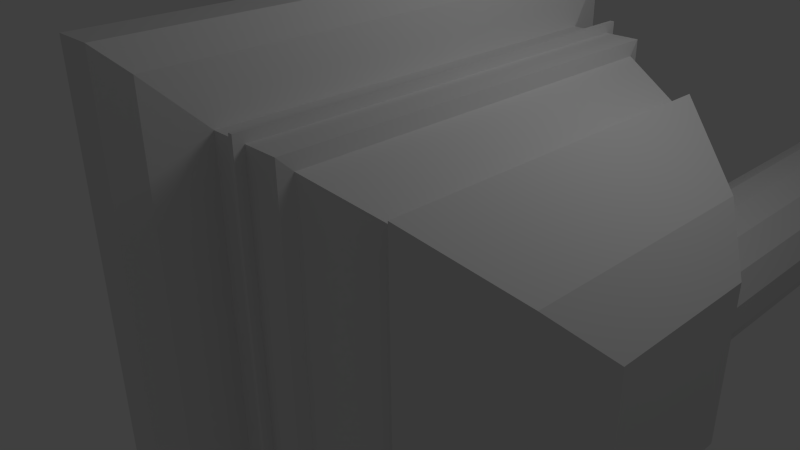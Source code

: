 # Source: robot_weapon_2.blend  (saved by Blender 2.63.0; exported with 4.5.12 LTS)
import bpy
from mathutils import Matrix  # noqa: F401  (used for matrix-valued properties, if any)

bpy.ops.wm.read_factory_settings(use_empty=True)
scene = bpy.context.scene
scene.name = 'Scene'

# ---- collections
col_collection_1 = bpy.data.collections.new('Collection 1'); scene.collection.children.link(col_collection_1)

# ---- materials (node trees are filled in below, after node groups)
mat_material = bpy.data.materials.new('Material')
mat_material.alpha_threshold = 0.0
mat_material.use_transparent_shadow = False
mat_material.roughness = 0.5
mat_material.line_color = (0.0, 0.0, 0.0, 1.0)

# ---- material node trees

# ---- world
world_world = bpy.data.worlds.new('World'); scene.world = world_world
world_world.color = (0.05088, 0.05088, 0.05088)
world_world.use_sun_shadow = False
world_world.sun_shadow_jitter_overblur = 0.0
world_world.cycles.sampling_method = 'MANUAL'
world_world.cycles.sample_map_resolution = 256

# ---- cameras
cam_camera = bpy.data.cameras.new('Camera')
cam_camera.clip_end = 100.0
cam_camera.lens = 35.0
cam_camera.sensor_width = 32.0
cam_camera.sensor_height = 18.0
cam_camera.ortho_scale = 7.314
cam_camera.dof.focus_distance = 0.0
cam_camera.dof.aperture_fstop = 128.0

# ---- lights
light_lamp = bpy.data.lights.new('Lamp', 'POINT')
light_lamp.transmission_factor = 0.0
light_lamp.cutoff_distance = 30.0
light_lamp.energy = 100.0
light_lamp.shadow_buffer_clip_start = 1.001
light_lamp.shadow_soft_size = 1.0
light_lamp.shadow_maximum_resolution = 0.006
light_lamp.use_absolute_resolution = True
light_lamp.cycles.use_multiple_importance_sampling = False

# ---- meshes
me_cube_001 = bpy.data.meshes.new('Cube.001')
me_cube_001.from_pydata([(2.415, 0.4067, 0.01712), (2.484, 0.4067, -0.3088), (2.68, 0.4067, -0.5784), (2.969, 0.4067, -0.745), (3.3, 0.4067, -0.7798), (3.617, 0.4067, -0.6769), (3.865, 0.4067, -0.4539), (4.0, 0.4067, -0.1495), (4.0, 0.4067, 0.1837), (3.865, 0.4067, 0.4881), (3.617, 0.4067, 0.7111), (3.3, 0.4067, 0.8141), (2.969, 0.4067, 0.7792), (2.68, 0.4067, 0.6126), (2.484, 0.4067, 0.3431), (2.415, 8.489, 0.01712), (2.484, 8.489, -0.3088), (2.68, 8.489, -0.5784), (2.969, 8.489, -0.745), (3.3, 8.489, -0.7798), (3.617, 8.489, -0.6769), (3.865, 8.489, -0.4539), (4.0, 8.489, -0.1495), (4.0, 8.489, 0.1837), (3.865, 8.489, 0.4881), (3.617, 8.489, 0.7111), (3.3, 8.489, 0.8141), (2.969, 8.489, 0.7792), (2.68, 8.489, 0.6126), (2.484, 8.489, 0.3431), (2.61, 8.489, 0.01712), (2.662, 8.489, 0.2638), (2.811, 8.489, 0.4678), (3.029, 8.489, 0.5939), (3.28, 8.489, 0.6203), (3.52, 8.489, 0.5423), (3.707, 8.489, 0.3736), (3.81, 8.489, 0.1432), (3.81, 8.489, -0.109), (3.707, 8.489, -0.3393), (3.52, 8.489, -0.5081), (3.28, 8.489, -0.586), (3.029, 8.489, -0.5596), (2.811, 8.489, -0.4336), (2.662, 8.489, -0.2295), (2.662, 0.5045, -0.2295), (2.61, 0.5045, 0.01712), (2.811, 0.5045, -0.4336), (3.029, 0.5045, -0.5596), (3.28, 0.5045, -0.586), (3.52, 0.5045, -0.5081), (3.707, 0.5045, -0.3393), (3.81, 0.5045, -0.109), (3.81, 0.5045, 0.1432), (3.707, 0.5045, 0.3736), (3.52, 0.5045, 0.5423), (3.28, 0.5045, 0.6203), (3.029, 0.5045, 0.5939), (2.811, 0.5045, 0.4678), (2.662, 0.5045, 0.2638)], [], [(0, 15, 16, 1), (1, 16, 17, 2), (2, 17, 18, 3), (3, 18, 19, 4), (4, 19, 20, 5), (5, 20, 21, 6), (6, 21, 22, 7), (7, 22, 23, 8), (8, 23, 24, 9), (9, 24, 25, 10), (10, 25, 26, 11), (11, 26, 27, 12), (12, 27, 28, 13), (13, 28, 29, 14), (14, 29, 15, 0), (15, 29, 31, 30), (29, 28, 32, 31), (28, 27, 33, 32), (27, 26, 34, 33), (26, 25, 35, 34), (25, 24, 36, 35), (24, 23, 37, 36), (23, 22, 38, 37), (22, 21, 39, 38), (21, 20, 40, 39), (20, 19, 41, 40), (19, 18, 42, 41), (18, 17, 43, 42), (17, 16, 44, 43), (16, 15, 30, 44), (44, 30, 46, 45), (43, 44, 45, 47), (42, 43, 47, 48), (41, 42, 48, 49), (40, 41, 49, 50), (39, 40, 50, 51), (38, 39, 51, 52), (37, 38, 52, 53), (36, 37, 53, 54), (35, 36, 54, 55), (34, 35, 55, 56), (33, 34, 56, 57), (32, 33, 57, 58), (31, 32, 58, 59), (30, 31, 59, 46)])
me_cube_001.materials.append(mat_material)
me_cube_001.use_remesh_preserve_volume = False
me_cube_001.use_remesh_preserve_attributes = False
me_cube_001.use_mirror_vertex_groups = False
me_cube_001.update()
me_cube = bpy.data.meshes.new('Cube')
me_cube.from_pydata([(3.875, 1.512, -1.562), (3.875, -1.647, -1.562), (3.875, -1.647, 1.597), (3.875, 1.512, 1.597), (4.365, 0.9327, -0.9829), (4.365, -1.067, -0.9829), (4.365, -1.067, 1.017), (4.365, 0.9327, 1.017), (2.869, 2.204, 2.289), (2.869, -2.339, 2.289), (2.869, -2.339, -2.255), (2.869, 2.204, -2.255), (1.915, 2.575, -2.625), (1.915, -2.709, -2.625), (1.915, -2.709, 2.659), (1.915, 2.575, 2.659), (1.007, 2.575, 2.659), (1.007, -2.709, 2.659), (1.007, -2.709, -2.625), (1.007, 2.575, -2.625), (0.8541, 3.179, -3.229), (0.8541, -3.314, -3.229), (0.8541, -3.314, 3.264), (0.8541, 3.179, 3.264), (-0.009478, 3.179, 3.264), (-0.009478, -3.314, 3.264), (-0.009478, -3.314, -3.229), (-0.009478, 3.179, -3.229), (0.1864, -3.595, 3.545), (0.1864, -3.595, -3.511), (0.1864, 3.461, -3.511), (0.1864, 3.461, 3.545), (0.6583, -3.595, 3.545), (0.6583, 3.461, 3.545), (0.6583, 3.461, -3.511), (0.6583, -3.595, -3.511), (1.436, -2.709, 2.659), (1.436, -2.709, -2.625), (1.436, 2.575, -2.625), (1.436, 2.575, 2.659), (1.486, -2.709, 2.659), (1.486, 2.575, 2.659), (1.486, 2.575, -2.625), (1.486, -2.709, -2.625), (1.487, -2.832, 2.781), (1.487, -2.832, -2.747), (1.487, 2.697, -2.747), (1.487, 2.697, 2.781), (1.435, 2.697, 2.781), (1.435, -2.832, 2.781), (1.435, 2.697, -2.747), (1.435, -2.832, -2.747), (1.945, -2.545, 2.494), (1.945, 2.41, 2.494), (1.945, 2.41, -2.46), (1.945, -2.545, -2.46), (2.84, -2.197, 2.147), (2.84, -2.197, -2.113), (2.84, 2.063, -2.113), (2.84, 2.063, 2.147), (2.415, 0.4067, 0.01712), (2.484, 0.4067, -0.3088), (2.68, 0.4067, -0.5784), (2.969, 0.4067, -0.745), (3.3, 0.4067, -0.7798), (3.617, 0.4067, -0.6769), (3.865, 0.4067, -0.4539), (4.0, 0.4067, -0.1495), (4.0, 0.4067, 0.1837), (3.865, 0.4067, 0.4881), (3.617, 0.4067, 0.7111), (3.3, 0.4067, 0.8141), (2.969, 0.4067, 0.7792), (2.68, 0.4067, 0.6126), (2.484, 0.4067, 0.3431), (3.216, 0.4067, 0.01712), (2.662, 0.5045, -0.2295), (2.61, 0.5045, 0.01712), (2.811, 0.5045, -0.4336), (3.029, 0.5045, -0.5596), (3.28, 0.5045, -0.586), (3.52, 0.5045, -0.5081), (3.707, 0.5045, -0.3393), (3.81, 0.5045, -0.109), (3.81, 0.5045, 0.1432), (3.707, 0.5045, 0.3736), (3.52, 0.5045, 0.5423), (3.28, 0.5045, 0.6203), (3.029, 0.5045, 0.5939), (2.811, 0.5045, 0.4678), (2.662, 0.5045, 0.2638), (3.416, 0.5045, 0.01712)], [], [(4, 7, 6, 5), (0, 4, 5, 1), (1, 5, 6, 2), (2, 6, 7, 3), (4, 0, 3, 7), (2, 3, 8, 9), (3, 0, 11, 8), (0, 1, 10, 11), (1, 2, 9, 10), (18, 17, 22, 21), (19, 18, 21, 20), (16, 19, 20, 23), (17, 16, 23, 22), (25, 24, 27, 26), (25, 26, 29, 28), (26, 27, 30, 29), (27, 24, 31, 30), (24, 25, 28, 31), (22, 23, 33, 32), (23, 20, 34, 33), (20, 21, 35, 34), (21, 22, 32, 35), (35, 32, 28, 29), (34, 35, 29, 30), (33, 34, 30, 31), (32, 33, 31, 28), (17, 18, 37, 36), (18, 19, 38, 37), (19, 16, 39, 38), (16, 17, 36, 39), (14, 15, 41, 40), (15, 12, 42, 41), (12, 13, 43, 42), (13, 14, 40, 43), (43, 40, 44, 45), (42, 43, 45, 46), (41, 42, 46, 47), (40, 41, 47, 44), (39, 36, 49, 48), (38, 39, 48, 50), (37, 38, 50, 51), (36, 37, 51, 49), (44, 47, 48, 49), (47, 46, 50, 48), (46, 45, 51, 50), (45, 44, 49, 51), (15, 14, 52, 53), (12, 15, 53, 54), (13, 12, 54, 55), (14, 13, 55, 52), (10, 9, 56, 57), (11, 10, 57, 58), (8, 11, 58, 59), (9, 8, 59, 56), (56, 59, 53, 52), (59, 58, 54, 53), (58, 57, 55, 54), (57, 56, 52, 55), (75, 60, 61), (75, 61, 62), (75, 62, 63), (75, 63, 64), (75, 64, 65), (75, 65, 66), (75, 66, 67), (75, 67, 68), (75, 68, 69), (75, 69, 70), (75, 70, 71), (75, 71, 72), (75, 72, 73), (75, 73, 74), (75, 74, 60), (91, 76, 77), (91, 78, 76), (91, 79, 78), (91, 80, 79), (91, 81, 80), (91, 82, 81), (91, 83, 82), (91, 84, 83), (91, 85, 84), (91, 86, 85), (91, 87, 86), (91, 88, 87), (91, 89, 88), (91, 90, 89), (91, 77, 90)])
me_cube.materials.append(mat_material)
me_cube.use_remesh_preserve_volume = False
me_cube.use_remesh_preserve_attributes = False
me_cube.use_mirror_vertex_groups = False
me_cube.update()

# ---- objects
ob_cube_001 = bpy.data.objects.new('Cube.001', me_cube_001)
ob_cube = bpy.data.objects.new('Cube', me_cube)
ob_lamp = bpy.data.objects.new('Lamp', light_lamp)
ob_camera = bpy.data.objects.new('Camera', cam_camera)

# ---- transforms, parenting, visibility, modifiers, constraints
ob_cube_001.location = (0.0, -1.042, 0.0)
ob_cube_001.lock_rotations_4d = False
ob_cube_001.empty_display_type = 'ARROWS'
ob_cube_001.lineart.crease_threshold = 0.0
ob_cube.location = (0.0, 0.0, 0.0)
ob_cube.lock_rotations_4d = False
ob_cube.empty_display_type = 'ARROWS'
ob_cube.lineart.crease_threshold = 0.0
ob_lamp.location = (4.076, 1.005, 5.904)
ob_lamp.rotation_euler = (0.6503, 0.05522, 1.866)
ob_lamp.lock_rotations_4d = False
ob_lamp.empty_display_type = 'ARROWS'
ob_lamp.color = (0.0, 0.0, 0.0, 0.0)
ob_lamp.lineart.crease_threshold = 0.0
ob_camera.location = (7.481, -6.508, 5.344)
ob_camera.rotation_euler = (1.109, 0.01082, 0.8149)
ob_camera.lock_rotations_4d = False
ob_camera.empty_display_type = 'ARROWS'
ob_camera.color = (0.0, 0.0, 0.0, 0.0)
ob_camera.display_type = 'WIRE'
ob_camera.lineart.crease_threshold = 0.0

# ---- collection membership
col_collection_1.objects.link(ob_cube_001)
col_collection_1.objects.link(ob_cube)
col_collection_1.objects.link(ob_lamp)
col_collection_1.objects.link(ob_camera)

# ---- scene / render settings (as saved in the file)
scene.camera = ob_camera
scene.frame_start = 1; scene.frame_end = 60; scene.frame_set(28)
scene.render.engine = 'BLENDER_EEVEE_NEXT'
scene.render.image_settings.color_mode = 'RGB'
scene.render.image_settings.compression = 90
scene.render.resolution_percentage = 50
scene.render.dither_intensity = 0.0
scene.render.bake_margin = 2
scene.render.bake_bias = 0.0
scene.cycles.use_denoising = False
scene.cycles.samples = 10
scene.cycles.sampling_pattern = 'TABULATED_SOBOL'
scene.cycles.light_sampling_threshold = 0.0
scene.cycles.use_adaptive_sampling = False
scene.cycles.use_light_tree = False
scene.cycles.blur_glossy = 0.0
scene.cycles.volume_bounces = 1
scene.cycles.pixel_filter_type = 'GAUSSIAN'
scene.cycles.sample_clamp_indirect = 0.0
scene.view_settings.view_transform = 'Standard'
bpy.context.view_layer.update()
